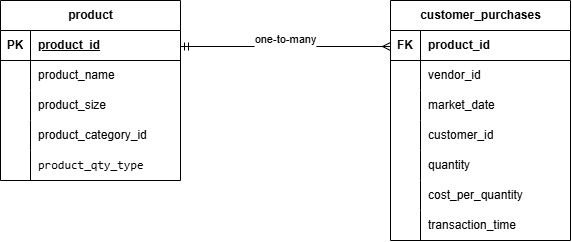

The diagram above was exported from draw.io. Its source (the exported page's mxGraphModel, read from the mxfile embedded in the PNG):
<mxGraphModel dx="1414" dy="743" grid="1" gridSize="10" guides="1" tooltips="1" connect="1" arrows="1" fold="1" page="1" pageScale="1" pageWidth="850" pageHeight="1100" math="0" shadow="0">
  <root>
    <mxCell id="0" />
    <mxCell id="1" parent="0" />
    <mxCell id="lrTb7N0Hx0SyUM3jobXG-1" parent="1" style="shape=table;startSize=30;container=1;collapsible=1;childLayout=tableLayout;fixedRows=1;rowLines=0;fontStyle=1;align=center;resizeLast=1;html=1;" value="product" vertex="1">
      <mxGeometry height="180" width="180" x="110" y="221" as="geometry">
        <mxRectangle height="30" width="90" x="110" y="220" as="alternateBounds" />
      </mxGeometry>
    </mxCell>
    <mxCell id="lrTb7N0Hx0SyUM3jobXG-2" parent="lrTb7N0Hx0SyUM3jobXG-1" style="shape=tableRow;horizontal=0;startSize=0;swimlaneHead=0;swimlaneBody=0;fillColor=none;collapsible=0;dropTarget=0;points=[[0,0.5],[1,0.5]];portConstraint=eastwest;top=0;left=0;right=0;bottom=1;" value="" vertex="1">
      <mxGeometry height="30" width="180" y="30" as="geometry" />
    </mxCell>
    <mxCell id="lrTb7N0Hx0SyUM3jobXG-3" parent="lrTb7N0Hx0SyUM3jobXG-2" style="shape=partialRectangle;connectable=0;fillColor=none;top=0;left=0;bottom=0;right=0;fontStyle=1;overflow=hidden;whiteSpace=wrap;html=1;" value="PK" vertex="1">
      <mxGeometry height="30" width="30" as="geometry">
        <mxRectangle height="30" width="30" as="alternateBounds" />
      </mxGeometry>
    </mxCell>
    <mxCell id="lrTb7N0Hx0SyUM3jobXG-4" parent="lrTb7N0Hx0SyUM3jobXG-2" style="shape=partialRectangle;connectable=0;fillColor=none;top=0;left=0;bottom=0;right=0;align=left;spacingLeft=6;fontStyle=5;overflow=hidden;whiteSpace=wrap;html=1;" value="product_id" vertex="1">
      <mxGeometry height="30" width="150" x="30" as="geometry">
        <mxRectangle height="30" width="150" as="alternateBounds" />
      </mxGeometry>
    </mxCell>
    <mxCell id="lrTb7N0Hx0SyUM3jobXG-5" parent="lrTb7N0Hx0SyUM3jobXG-1" style="shape=tableRow;horizontal=0;startSize=0;swimlaneHead=0;swimlaneBody=0;fillColor=none;collapsible=0;dropTarget=0;points=[[0,0.5],[1,0.5]];portConstraint=eastwest;top=0;left=0;right=0;bottom=0;" value="" vertex="1">
      <mxGeometry height="30" width="180" y="60" as="geometry" />
    </mxCell>
    <mxCell id="lrTb7N0Hx0SyUM3jobXG-6" parent="lrTb7N0Hx0SyUM3jobXG-5" style="shape=partialRectangle;connectable=0;fillColor=none;top=0;left=0;bottom=0;right=0;editable=1;overflow=hidden;whiteSpace=wrap;html=1;" value="" vertex="1">
      <mxGeometry height="30" width="30" as="geometry">
        <mxRectangle height="30" width="30" as="alternateBounds" />
      </mxGeometry>
    </mxCell>
    <mxCell id="lrTb7N0Hx0SyUM3jobXG-7" parent="lrTb7N0Hx0SyUM3jobXG-5" style="shape=partialRectangle;connectable=0;fillColor=none;top=0;left=0;bottom=0;right=0;align=left;spacingLeft=6;overflow=hidden;whiteSpace=wrap;html=1;" value="product_name" vertex="1">
      <mxGeometry height="30" width="150" x="30" as="geometry">
        <mxRectangle height="30" width="150" as="alternateBounds" />
      </mxGeometry>
    </mxCell>
    <mxCell id="lrTb7N0Hx0SyUM3jobXG-8" parent="lrTb7N0Hx0SyUM3jobXG-1" style="shape=tableRow;horizontal=0;startSize=0;swimlaneHead=0;swimlaneBody=0;fillColor=none;collapsible=0;dropTarget=0;points=[[0,0.5],[1,0.5]];portConstraint=eastwest;top=0;left=0;right=0;bottom=0;" value="" vertex="1">
      <mxGeometry height="30" width="180" y="90" as="geometry" />
    </mxCell>
    <mxCell id="lrTb7N0Hx0SyUM3jobXG-9" parent="lrTb7N0Hx0SyUM3jobXG-8" style="shape=partialRectangle;connectable=0;fillColor=none;top=0;left=0;bottom=0;right=0;editable=1;overflow=hidden;whiteSpace=wrap;html=1;" value="" vertex="1">
      <mxGeometry height="30" width="30" as="geometry">
        <mxRectangle height="30" width="30" as="alternateBounds" />
      </mxGeometry>
    </mxCell>
    <mxCell id="lrTb7N0Hx0SyUM3jobXG-10" parent="lrTb7N0Hx0SyUM3jobXG-8" style="shape=partialRectangle;connectable=0;fillColor=none;top=0;left=0;bottom=0;right=0;align=left;spacingLeft=6;overflow=hidden;whiteSpace=wrap;html=1;" value="product_size" vertex="1">
      <mxGeometry height="30" width="150" x="30" as="geometry">
        <mxRectangle height="30" width="150" as="alternateBounds" />
      </mxGeometry>
    </mxCell>
    <mxCell id="lrTb7N0Hx0SyUM3jobXG-11" parent="lrTb7N0Hx0SyUM3jobXG-1" style="shape=tableRow;horizontal=0;startSize=0;swimlaneHead=0;swimlaneBody=0;fillColor=none;collapsible=0;dropTarget=0;points=[[0,0.5],[1,0.5]];portConstraint=eastwest;top=0;left=0;right=0;bottom=0;" value="" vertex="1">
      <mxGeometry height="30" width="180" y="120" as="geometry" />
    </mxCell>
    <mxCell id="lrTb7N0Hx0SyUM3jobXG-12" parent="lrTb7N0Hx0SyUM3jobXG-11" style="shape=partialRectangle;connectable=0;fillColor=none;top=0;left=0;bottom=0;right=0;editable=1;overflow=hidden;whiteSpace=wrap;html=1;" value="" vertex="1">
      <mxGeometry height="30" width="30" as="geometry">
        <mxRectangle height="30" width="30" as="alternateBounds" />
      </mxGeometry>
    </mxCell>
    <mxCell id="lrTb7N0Hx0SyUM3jobXG-13" parent="lrTb7N0Hx0SyUM3jobXG-11" style="shape=partialRectangle;connectable=0;fillColor=none;top=0;left=0;bottom=0;right=0;align=left;spacingLeft=6;overflow=hidden;whiteSpace=wrap;html=1;" value="product_category_id" vertex="1">
      <mxGeometry height="30" width="150" x="30" as="geometry">
        <mxRectangle height="30" width="150" as="alternateBounds" />
      </mxGeometry>
    </mxCell>
    <mxCell id="lrTb7N0Hx0SyUM3jobXG-60" parent="lrTb7N0Hx0SyUM3jobXG-1" style="shape=tableRow;horizontal=0;startSize=0;swimlaneHead=0;swimlaneBody=0;fillColor=none;collapsible=0;dropTarget=0;points=[[0,0.5],[1,0.5]];portConstraint=eastwest;top=0;left=0;right=0;bottom=0;" vertex="1">
      <mxGeometry height="30" width="180" y="150" as="geometry" />
    </mxCell>
    <mxCell id="lrTb7N0Hx0SyUM3jobXG-61" parent="lrTb7N0Hx0SyUM3jobXG-60" style="shape=partialRectangle;connectable=0;fillColor=none;top=0;left=0;bottom=0;right=0;editable=1;overflow=hidden;whiteSpace=wrap;html=1;" vertex="1">
      <mxGeometry height="30" width="30" as="geometry">
        <mxRectangle height="30" width="30" as="alternateBounds" />
      </mxGeometry>
    </mxCell>
    <mxCell id="lrTb7N0Hx0SyUM3jobXG-62" parent="lrTb7N0Hx0SyUM3jobXG-60" style="shape=partialRectangle;connectable=0;fillColor=none;top=0;left=0;bottom=0;right=0;align=left;spacingLeft=6;overflow=hidden;whiteSpace=wrap;html=1;" value="&lt;code dir=&quot;ltr&quot;&gt;product_qty_type&lt;/code&gt;" vertex="1">
      <mxGeometry height="30" width="150" x="30" as="geometry">
        <mxRectangle height="30" width="150" as="alternateBounds" />
      </mxGeometry>
    </mxCell>
    <mxCell id="lrTb7N0Hx0SyUM3jobXG-63" parent="1" style="shape=table;startSize=30;container=1;collapsible=1;childLayout=tableLayout;fixedRows=1;rowLines=0;fontStyle=1;align=center;resizeLast=1;html=1;" value="customer_purchases" vertex="1">
      <mxGeometry height="240" width="180" x="500" y="221" as="geometry" />
    </mxCell>
    <mxCell id="lrTb7N0Hx0SyUM3jobXG-64" parent="lrTb7N0Hx0SyUM3jobXG-63" style="shape=tableRow;horizontal=0;startSize=0;swimlaneHead=0;swimlaneBody=0;fillColor=none;collapsible=0;dropTarget=0;points=[[0,0.5],[1,0.5]];portConstraint=eastwest;top=0;left=0;right=0;bottom=1;" value="" vertex="1">
      <mxGeometry height="30" width="180" y="30" as="geometry" />
    </mxCell>
    <mxCell id="lrTb7N0Hx0SyUM3jobXG-65" parent="lrTb7N0Hx0SyUM3jobXG-64" style="shape=partialRectangle;connectable=0;fillColor=none;top=0;left=0;bottom=0;right=0;fontStyle=1;overflow=hidden;whiteSpace=wrap;html=1;" value="FK" vertex="1">
      <mxGeometry height="30" width="30" as="geometry">
        <mxRectangle height="30" width="30" as="alternateBounds" />
      </mxGeometry>
    </mxCell>
    <mxCell id="lrTb7N0Hx0SyUM3jobXG-66" parent="lrTb7N0Hx0SyUM3jobXG-64" style="shape=partialRectangle;connectable=0;fillColor=none;top=0;left=0;bottom=0;right=0;align=left;spacingLeft=6;fontStyle=1;overflow=hidden;whiteSpace=wrap;html=1;" value="product_id" vertex="1">
      <mxGeometry height="30" width="150" x="30" as="geometry">
        <mxRectangle height="30" width="150" as="alternateBounds" />
      </mxGeometry>
    </mxCell>
    <mxCell id="lrTb7N0Hx0SyUM3jobXG-67" parent="lrTb7N0Hx0SyUM3jobXG-63" style="shape=tableRow;horizontal=0;startSize=0;swimlaneHead=0;swimlaneBody=0;fillColor=none;collapsible=0;dropTarget=0;points=[[0,0.5],[1,0.5]];portConstraint=eastwest;top=0;left=0;right=0;bottom=0;" value="" vertex="1">
      <mxGeometry height="30" width="180" y="60" as="geometry" />
    </mxCell>
    <mxCell id="lrTb7N0Hx0SyUM3jobXG-68" parent="lrTb7N0Hx0SyUM3jobXG-67" style="shape=partialRectangle;connectable=0;fillColor=none;top=0;left=0;bottom=0;right=0;editable=1;overflow=hidden;whiteSpace=wrap;html=1;" value="" vertex="1">
      <mxGeometry height="30" width="30" as="geometry">
        <mxRectangle height="30" width="30" as="alternateBounds" />
      </mxGeometry>
    </mxCell>
    <mxCell id="lrTb7N0Hx0SyUM3jobXG-69" parent="lrTb7N0Hx0SyUM3jobXG-67" style="shape=partialRectangle;connectable=0;fillColor=none;top=0;left=0;bottom=0;right=0;align=left;spacingLeft=6;overflow=hidden;whiteSpace=wrap;html=1;" value="vendor_id" vertex="1">
      <mxGeometry height="30" width="150" x="30" as="geometry">
        <mxRectangle height="30" width="150" as="alternateBounds" />
      </mxGeometry>
    </mxCell>
    <mxCell id="lrTb7N0Hx0SyUM3jobXG-70" parent="lrTb7N0Hx0SyUM3jobXG-63" style="shape=tableRow;horizontal=0;startSize=0;swimlaneHead=0;swimlaneBody=0;fillColor=none;collapsible=0;dropTarget=0;points=[[0,0.5],[1,0.5]];portConstraint=eastwest;top=0;left=0;right=0;bottom=0;" value="" vertex="1">
      <mxGeometry height="30" width="180" y="90" as="geometry" />
    </mxCell>
    <mxCell id="lrTb7N0Hx0SyUM3jobXG-71" parent="lrTb7N0Hx0SyUM3jobXG-70" style="shape=partialRectangle;connectable=0;fillColor=none;top=0;left=0;bottom=0;right=0;editable=1;overflow=hidden;whiteSpace=wrap;html=1;" value="" vertex="1">
      <mxGeometry height="30" width="30" as="geometry">
        <mxRectangle height="30" width="30" as="alternateBounds" />
      </mxGeometry>
    </mxCell>
    <mxCell id="lrTb7N0Hx0SyUM3jobXG-72" parent="lrTb7N0Hx0SyUM3jobXG-70" style="shape=partialRectangle;connectable=0;fillColor=none;top=0;left=0;bottom=0;right=0;align=left;spacingLeft=6;overflow=hidden;whiteSpace=wrap;html=1;" value="market_date" vertex="1">
      <mxGeometry height="30" width="150" x="30" as="geometry">
        <mxRectangle height="30" width="150" as="alternateBounds" />
      </mxGeometry>
    </mxCell>
    <mxCell id="lrTb7N0Hx0SyUM3jobXG-73" parent="lrTb7N0Hx0SyUM3jobXG-63" style="shape=tableRow;horizontal=0;startSize=0;swimlaneHead=0;swimlaneBody=0;fillColor=none;collapsible=0;dropTarget=0;points=[[0,0.5],[1,0.5]];portConstraint=eastwest;top=0;left=0;right=0;bottom=0;" value="" vertex="1">
      <mxGeometry height="30" width="180" y="120" as="geometry" />
    </mxCell>
    <mxCell id="lrTb7N0Hx0SyUM3jobXG-74" parent="lrTb7N0Hx0SyUM3jobXG-73" style="shape=partialRectangle;connectable=0;fillColor=none;top=0;left=0;bottom=0;right=0;editable=1;overflow=hidden;whiteSpace=wrap;html=1;" value="" vertex="1">
      <mxGeometry height="30" width="30" as="geometry">
        <mxRectangle height="30" width="30" as="alternateBounds" />
      </mxGeometry>
    </mxCell>
    <mxCell id="lrTb7N0Hx0SyUM3jobXG-75" parent="lrTb7N0Hx0SyUM3jobXG-73" style="shape=partialRectangle;connectable=0;fillColor=none;top=0;left=0;bottom=0;right=0;align=left;spacingLeft=6;overflow=hidden;whiteSpace=wrap;html=1;" value="customer_id" vertex="1">
      <mxGeometry height="30" width="150" x="30" as="geometry">
        <mxRectangle height="30" width="150" as="alternateBounds" />
      </mxGeometry>
    </mxCell>
    <mxCell id="lrTb7N0Hx0SyUM3jobXG-85" parent="lrTb7N0Hx0SyUM3jobXG-63" style="shape=tableRow;horizontal=0;startSize=0;swimlaneHead=0;swimlaneBody=0;fillColor=none;collapsible=0;dropTarget=0;points=[[0,0.5],[1,0.5]];portConstraint=eastwest;top=0;left=0;right=0;bottom=0;" vertex="1">
      <mxGeometry height="30" width="180" y="150" as="geometry" />
    </mxCell>
    <mxCell id="lrTb7N0Hx0SyUM3jobXG-86" parent="lrTb7N0Hx0SyUM3jobXG-85" style="shape=partialRectangle;connectable=0;fillColor=none;top=0;left=0;bottom=0;right=0;editable=1;overflow=hidden;whiteSpace=wrap;html=1;" vertex="1">
      <mxGeometry height="30" width="30" as="geometry">
        <mxRectangle height="30" width="30" as="alternateBounds" />
      </mxGeometry>
    </mxCell>
    <mxCell id="lrTb7N0Hx0SyUM3jobXG-87" parent="lrTb7N0Hx0SyUM3jobXG-85" style="shape=partialRectangle;connectable=0;fillColor=none;top=0;left=0;bottom=0;right=0;align=left;spacingLeft=6;overflow=hidden;whiteSpace=wrap;html=1;" value="quantity" vertex="1">
      <mxGeometry height="30" width="150" x="30" as="geometry">
        <mxRectangle height="30" width="150" as="alternateBounds" />
      </mxGeometry>
    </mxCell>
    <mxCell id="lrTb7N0Hx0SyUM3jobXG-82" parent="lrTb7N0Hx0SyUM3jobXG-63" style="shape=tableRow;horizontal=0;startSize=0;swimlaneHead=0;swimlaneBody=0;fillColor=none;collapsible=0;dropTarget=0;points=[[0,0.5],[1,0.5]];portConstraint=eastwest;top=0;left=0;right=0;bottom=0;" vertex="1">
      <mxGeometry height="30" width="180" y="180" as="geometry" />
    </mxCell>
    <mxCell id="lrTb7N0Hx0SyUM3jobXG-83" parent="lrTb7N0Hx0SyUM3jobXG-82" style="shape=partialRectangle;connectable=0;fillColor=none;top=0;left=0;bottom=0;right=0;editable=1;overflow=hidden;whiteSpace=wrap;html=1;" vertex="1">
      <mxGeometry height="30" width="30" as="geometry">
        <mxRectangle height="30" width="30" as="alternateBounds" />
      </mxGeometry>
    </mxCell>
    <mxCell id="lrTb7N0Hx0SyUM3jobXG-84" parent="lrTb7N0Hx0SyUM3jobXG-82" style="shape=partialRectangle;connectable=0;fillColor=none;top=0;left=0;bottom=0;right=0;align=left;spacingLeft=6;overflow=hidden;whiteSpace=wrap;html=1;" value="cost_per_quantity" vertex="1">
      <mxGeometry height="30" width="150" x="30" as="geometry">
        <mxRectangle height="30" width="150" as="alternateBounds" />
      </mxGeometry>
    </mxCell>
    <mxCell id="lrTb7N0Hx0SyUM3jobXG-79" parent="lrTb7N0Hx0SyUM3jobXG-63" style="shape=tableRow;horizontal=0;startSize=0;swimlaneHead=0;swimlaneBody=0;fillColor=none;collapsible=0;dropTarget=0;points=[[0,0.5],[1,0.5]];portConstraint=eastwest;top=0;left=0;right=0;bottom=0;" vertex="1">
      <mxGeometry height="30" width="180" y="210" as="geometry" />
    </mxCell>
    <mxCell id="lrTb7N0Hx0SyUM3jobXG-80" parent="lrTb7N0Hx0SyUM3jobXG-79" style="shape=partialRectangle;connectable=0;fillColor=none;top=0;left=0;bottom=0;right=0;editable=1;overflow=hidden;whiteSpace=wrap;html=1;" vertex="1">
      <mxGeometry height="30" width="30" as="geometry">
        <mxRectangle height="30" width="30" as="alternateBounds" />
      </mxGeometry>
    </mxCell>
    <mxCell id="lrTb7N0Hx0SyUM3jobXG-81" parent="lrTb7N0Hx0SyUM3jobXG-79" style="shape=partialRectangle;connectable=0;fillColor=none;top=0;left=0;bottom=0;right=0;align=left;spacingLeft=6;overflow=hidden;whiteSpace=wrap;html=1;" value="transaction_time" vertex="1">
      <mxGeometry height="30" width="150" x="30" as="geometry">
        <mxRectangle height="30" width="150" as="alternateBounds" />
      </mxGeometry>
    </mxCell>
    <mxCell id="lrTb7N0Hx0SyUM3jobXG-92" edge="1" parent="1" style="edgeStyle=orthogonalEdgeStyle;rounded=0;orthogonalLoop=1;jettySize=auto;html=1;exitX=1;exitY=0.5;exitDx=0;exitDy=0;entryX=0;entryY=0.5;entryDx=0;entryDy=0;defaultLabelBackgroundColor=page;strokeWidth=1;endArrow=ERmany;endFill=0;startArrow=ERmandOne;startFill=0;" value="&#10;one-to-many&#10;&#10;">
      <mxGeometry relative="1" as="geometry">
        <mxPoint x="290" y="267" as="sourcePoint" />
        <mxPoint x="500" y="267" as="targetPoint" />
      </mxGeometry>
    </mxCell>
  </root>
</mxGraphModel>